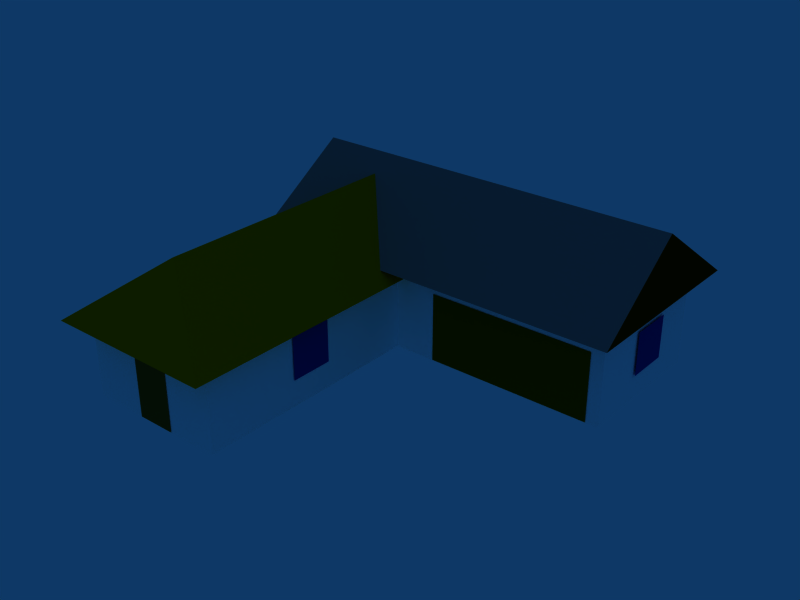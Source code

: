 # Source: house.blend  (saved by Blender 2.48.1; exported with 4.5.12 LTS)
import bpy
from mathutils import Matrix  # noqa: F401  (used for matrix-valued properties, if any)

bpy.ops.wm.read_factory_settings(use_empty=True)
scene = bpy.context.scene
scene.name = 'Scene'

# ---- collections
col_collection_1 = bpy.data.collections.new('Collection 1'); scene.collection.children.link(col_collection_1)

# ---- materials (node trees are filled in below, after node groups)
mat_material_003 = bpy.data.materials.new('Material.003')
mat_material_003.alpha_threshold = 0.0
mat_material_003.diffuse_color = (0.0, 0.09953, 0.5268, 1.0)
mat_material_003.roughness = 0.5
mat_material_003.line_color = (0.0, 0.0, 0.0, 1.0)
mat_material_004 = bpy.data.materials.new('Material.004')
mat_material_004.alpha_threshold = 0.0
mat_material_004.diffuse_color = (0.2859, 0.2591, 0.05492, 1.0)
mat_material_004.roughness = 0.5
mat_material_004.line_color = (0.0, 0.0, 0.0, 1.0)
mat_material_005 = bpy.data.materials.new('Material.005')
mat_material_005.alpha_threshold = 0.0
mat_material_005.diffuse_color = (0.2678, 0.2464, 0.0, 1.0)
mat_material_005.roughness = 0.5
mat_material_005.line_color = (0.0, 0.0, 0.0, 1.0)
mat_material = bpy.data.materials.new('Material')
mat_material.alpha_threshold = 0.0
mat_material.diffuse_color = (1.0, 1.0, 1.0, 1.0)
mat_material.roughness = 0.5
mat_material.line_color = (0.0, 0.0, 0.0, 1.0)
mat_material_001 = bpy.data.materials.new('Material.001')
mat_material_001.alpha_threshold = 0.0
mat_material_001.diffuse_color = (0.8821, 0.4929, 0.0, 1.0)
mat_material_001.roughness = 0.5
mat_material_001.line_color = (0.0, 0.0, 0.0, 1.0)
mat_material_002 = bpy.data.materials.new('Material.002')
mat_material_002.alpha_threshold = 0.0
mat_material_002.diffuse_color = (0.4786, 0.472, 0.4638, 1.0)
mat_material_002.roughness = 0.5
mat_material_002.line_color = (0.0, 0.0, 0.0, 1.0)
mat_material_006 = bpy.data.materials.new('Material.006')
mat_material_006.alpha_threshold = 0.0
mat_material_006.diffuse_color = (0.1654, 0.09243, 0.0, 1.0)
mat_material_006.roughness = 0.5
mat_material_006.line_color = (0.0, 0.0, 0.0, 1.0)

# ---- material node trees

# ---- world
world_world = bpy.data.worlds.new('World'); scene.world = world_world
world_world.color = (0.05656, 0.2208, 0.4)
world_world.use_sun_shadow = False
world_world.sun_shadow_jitter_overblur = 0.0
world_world.cycles.sampling_method = 'MANUAL'
world_world.cycles.sample_map_resolution = 256

# ---- meshes
me_plane_004 = bpy.data.meshes.new('Plane.004')
me_plane_004.from_pydata([(1.0, -0.3038, -9.844e-08), (1.0, -1.136, -1.028e-08), (0.5384, -1.136, -1.028e-08), (0.5384, -0.3038, -9.844e-08)], [], [(0, 3, 2, 1)])
me_plane_004.polygons.foreach_set('material_index', [1])
me_plane_004.materials.append(mat_material_003)
me_plane_004.materials.append(mat_material_004)
me_plane_004.use_remesh_preserve_volume = False
me_plane_004.use_remesh_preserve_attributes = False
me_plane_004.use_mirror_vertex_groups = False
me_plane_004.update()
me_plane_003 = bpy.data.meshes.new('Plane.003')
me_plane_003.from_pydata([(-0.2608, -0.3898, -2.001e-07), (-0.2608, -1.136, -1.055e-07), (-1.0, -1.136, -1.028e-08), (-1.0, -0.3898, -1.049e-07)], [], [(0, 3, 2, 1)])
me_plane_003.materials.append(mat_material_003)
me_plane_003.use_remesh_preserve_volume = False
me_plane_003.use_remesh_preserve_attributes = False
me_plane_003.use_mirror_vertex_groups = False
me_plane_003.update()
me_plane_002 = bpy.data.meshes.new('Plane.002')
me_plane_002.from_pydata([(-0.2608, -0.3898, -2.001e-07), (-0.2608, -1.136, -1.055e-07), (-1.0, -1.136, -1.028e-08), (-1.0, -0.3898, -1.049e-07)], [], [(0, 3, 2, 1)])
me_plane_002.materials.append(mat_material_003)
me_plane_002.use_remesh_preserve_volume = False
me_plane_002.use_remesh_preserve_attributes = False
me_plane_002.use_mirror_vertex_groups = False
me_plane_002.update()
me_plane_001 = bpy.data.meshes.new('Plane.001')
me_plane_001.from_pydata([(-0.2608, -0.3898, -2.001e-07), (-0.2608, -1.136, -1.055e-07), (-1.0, -1.136, -1.028e-08), (-1.0, -0.3898, -1.049e-07)], [], [(0, 3, 2, 1)])
me_plane_001.materials.append(mat_material_003)
me_plane_001.use_remesh_preserve_volume = False
me_plane_001.use_remesh_preserve_attributes = False
me_plane_001.use_mirror_vertex_groups = False
me_plane_001.update()
me_plane = bpy.data.meshes.new('Plane')
me_plane.from_pydata([(1.0, -0.3038, -9.844e-08), (1.0, -1.136, -1.028e-08), (-1.0, -1.136, -1.028e-08), (-1.0, -0.3038, -9.844e-08)], [], [(0, 3, 2, 1)])
me_plane.polygons.foreach_set('material_index', [1])
me_plane.materials.append(mat_material_003)
me_plane.materials.append(mat_material_005)
me_plane.use_remesh_preserve_volume = False
me_plane.use_remesh_preserve_attributes = False
me_plane.use_mirror_vertex_groups = False
me_plane.update()
me_cube_005 = bpy.data.meshes.new('Cube.005')
me_cube_005.from_pydata([(-0.05442, 1.077, -1.0), (-0.05442, -0.3477, -1.0), (-1.146, -0.3477, -1.0), (-1.146, 1.077, -1.0), (-0.6, -0.3382, -0.6176), (-0.6, 1.068, -0.6176)], [], [(2, 4, 5, 3), (0, 5, 4, 1), (1, 4, 2), (0, 3, 5), (0, 1, 2, 3)])
me_cube_005.polygons.foreach_set('material_index', [2, 2, 3, 3, 2])
me_cube_005.materials.append(mat_material)
me_cube_005.materials.append(mat_material_001)
me_cube_005.materials.append(mat_material_002)
me_cube_005.materials.append(mat_material_006)
me_cube_005.use_remesh_preserve_volume = False
me_cube_005.use_remesh_preserve_attributes = False
me_cube_005.use_mirror_vertex_groups = False
me_cube_005.update()
me_cube_004 = bpy.data.meshes.new('Cube.004')
me_cube_004.from_pydata([(-0.2, 1.549, -1.0), (-0.2, 0.2, -1.0), (-1.0, 0.2, -1.0), (-1.0, 1.549, -1.0), (-0.2, 1.549, -0.4576), (-0.2, 0.2, -0.4576), (-1.0, 0.2, -0.4576), (-1.0, 1.549, -0.4576)], [], [(0, 1, 2, 3), (4, 7, 6, 5), (0, 4, 5, 1), (1, 5, 6, 2), (2, 6, 7, 3), (4, 0, 3, 7)])
me_cube_004.materials.append(mat_material)
me_cube_004.use_remesh_preserve_volume = False
me_cube_004.use_remesh_preserve_attributes = False
me_cube_004.use_mirror_vertex_groups = False
me_cube_004.update()
me_cube_002 = bpy.data.meshes.new('Cube.002')
me_cube_002.from_pydata([(-0.12, 1.048, -1.0), (-0.12, 0.12, -1.0), (-1.08, 0.12, -1.0), (-1.08, 1.048, -1.0), (-0.6, 0.3332, -0.6426), (-0.6, 1.349, -0.6426)], [], [(2, 4, 5, 3), (0, 5, 4, 1), (1, 4, 2), (0, 3, 5), (0, 1, 2, 3)])
me_cube_002.polygons.foreach_set('material_index', [1, 1, 1, 1, 1])
me_cube_002.materials.append(mat_material)
me_cube_002.materials.append(mat_material_001)
me_cube_002.use_remesh_preserve_volume = False
me_cube_002.use_remesh_preserve_attributes = False
me_cube_002.use_mirror_vertex_groups = False
me_cube_002.update()
me_cube = bpy.data.meshes.new('Cube')
me_cube.from_pydata([(-0.2, 1.075, -1.0), (-0.2, 0.2, -1.0), (-1.0, 0.2, -1.0), (-1.0, 1.075, -1.0), (-0.2, 1.075, -0.5), (-0.2, 0.2, -0.5), (-1.0, 0.2, -0.5), (-1.0, 1.075, -0.5)], [], [(0, 1, 2, 3), (4, 7, 6, 5), (0, 4, 5, 1), (1, 5, 6, 2), (2, 6, 7, 3), (4, 0, 3, 7)])
me_cube.materials.append(mat_material)
me_cube.use_remesh_preserve_volume = False
me_cube.use_remesh_preserve_attributes = False
me_cube.use_mirror_vertex_groups = False
me_cube.update()

# ---- objects
ob_plane_004 = bpy.data.objects.new('Plane.004', me_plane_004)
ob_plane_003 = bpy.data.objects.new('Plane.003', me_plane_003)
ob_plane_002 = bpy.data.objects.new('Plane.002', me_plane_002)
ob_plane_001 = bpy.data.objects.new('Plane.001', me_plane_001)
ob_plane = bpy.data.objects.new('Plane', me_plane)
ob_cube_003 = bpy.data.objects.new('Cube.003', me_cube_005)
ob_cube_002 = bpy.data.objects.new('Cube.002', me_cube_004)
ob_cube_001 = bpy.data.objects.new('Cube.001', me_cube_002)
ob_cube = bpy.data.objects.new('Cube', me_cube)

# ---- transforms, parenting, visibility, modifiers, constraints
ob_plane_004.location = (0.1824, 0.1306, 0.4247)
ob_plane_004.rotation_euler = (1.571, 2.22e-16, 2.22e-16)
ob_plane_004.scale = (0.3745, 0.3745, 0.3745)
ob_plane_004.lock_rotations_4d = False
ob_plane_004.empty_display_type = 'ARROWS'
ob_plane_004.lineart.crease_threshold = 0.0
ob_plane_003.location = (0.1328, 0.5, 0.414)
ob_plane_003.rotation_euler = (1.571, 2.22e-16, -1.571)
ob_plane_003.scale = (0.2622, 0.2622, 0.2622)
ob_plane_003.lock_rotations_4d = False
ob_plane_003.empty_display_type = 'ARROWS'
ob_plane_003.lineart.crease_threshold = 0.0
ob_plane_002.location = (0.7914, 0.5, 0.414)
ob_plane_002.rotation_euler = (1.571, 2.22e-16, -1.571)
ob_plane_002.scale = (0.2622, 0.2622, 0.2622)
ob_plane_002.lock_rotations_4d = False
ob_plane_002.empty_display_type = 'ARROWS'
ob_plane_002.lineart.crease_threshold = 0.0
ob_plane_001.location = (1.795, 1.38, 0.414)
ob_plane_001.rotation_euler = (1.571, 2.22e-16, -1.571)
ob_plane_001.scale = (0.2622, 0.2622, 0.2622)
ob_plane_001.lock_rotations_4d = False
ob_plane_001.empty_display_type = 'ARROWS'
ob_plane_001.lineart.crease_threshold = 0.0
ob_plane.location = (1.355, 1.198, 0.4247)
ob_plane.rotation_euler = (1.571, 2.22e-16, 2.22e-16)
ob_plane.scale = (0.3745, 0.3745, 0.3745)
ob_plane.lock_rotations_4d = False
ob_plane.empty_display_type = 'ARROWS'
ob_plane.lineart.crease_threshold = 0.0
ob_cube_003.location = (1.429, 2.019, 1.215)
ob_cube_003.rotation_euler = (0.0, -0.0, 1.571)
ob_cube_003.scale = (0.8136, 1.22, 0.8136)
ob_cube_003.lock_rotations_4d = False
ob_cube_003.empty_display_type = 'ARROWS'
ob_cube_003.color = (0.0, 0.0, 0.0, 1.0)
ob_cube_003.lineart.crease_threshold = 0.0
ob_cube_002.location = (-0.1027, 1.038, 0.8091)
ob_cube_002.rotation_euler = (0.0, -0.0, -1.571)
ob_cube_002.scale = (0.8136, 1.22, 0.8136)
ob_cube_002.lock_rotations_4d = False
ob_cube_002.empty_display_type = 'ARROWS'
ob_cube_002.color = (0.0, 0.0, 0.0, 1.0)
ob_cube_002.lineart.crease_threshold = 0.0
ob_cube_001.location = (0.9502, -0.1107, 1.168)
ob_cube_001.scale = (0.8136, 1.22, 0.8136)
ob_cube_001.lock_rotations_4d = False
ob_cube_001.empty_display_type = 'ARROWS'
ob_cube_001.color = (0.0, 0.0, 0.0, 1.0)
ob_cube_001.lineart.crease_threshold = 0.0
ob_cube.location = (0.9502, -0.1107, 0.8091)
ob_cube.scale = (0.8136, 1.22, 0.8136)
ob_cube.lock_rotations_4d = False
ob_cube.empty_display_type = 'ARROWS'
ob_cube.color = (0.0, 0.0, 0.0, 1.0)
ob_cube.lineart.crease_threshold = 0.0

# ---- collection membership
col_collection_1.objects.link(ob_plane_004)
col_collection_1.objects.link(ob_plane_003)
col_collection_1.objects.link(ob_plane_002)
col_collection_1.objects.link(ob_plane_001)
col_collection_1.objects.link(ob_plane)
col_collection_1.objects.link(ob_cube_003)
col_collection_1.objects.link(ob_cube_002)
col_collection_1.objects.link(ob_cube_001)
col_collection_1.objects.link(ob_cube)

# ---- scene / render settings (as saved in the file)
scene.frame_start = 1; scene.frame_end = 250; scene.frame_set(1)
scene.render.engine = 'BLENDER_EEVEE_NEXT'
scene.render.image_settings.file_format = 'JPEG'
scene.render.image_settings.color_mode = 'RGB'
scene.render.image_settings.compression = 90
scene.render.resolution_x = 800
scene.render.resolution_y = 600
scene.render.pixel_aspect_x = 100.0
scene.render.pixel_aspect_y = 100.0
scene.render.fps = 25
scene.render.dither_intensity = 0.0
scene.render.use_compositing = False
scene.render.use_sequencer = False
scene.render.bake_margin = 2
scene.render.bake_bias = 0.0
scene.render.use_stamp_time = False
scene.render.use_stamp_date = False
scene.render.use_stamp_frame = False
scene.render.use_stamp_camera = False
scene.render.use_stamp_scene = False
scene.render.use_stamp_filename = False
scene.render.use_stamp_render_time = False
scene.render.stamp_font_size = 0
scene.cycles.use_denoising = False
scene.cycles.samples = 10
scene.cycles.sampling_pattern = 'TABULATED_SOBOL'
scene.cycles.light_sampling_threshold = 0.0
scene.cycles.use_adaptive_sampling = False
scene.cycles.use_light_tree = False
scene.cycles.blur_glossy = 0.0
scene.cycles.volume_bounces = 1
scene.cycles.pixel_filter_type = 'GAUSSIAN'
scene.cycles.sample_clamp_indirect = 0.0
scene.view_settings.view_transform = 'Raw'
bpy.context.view_layer.update()

# ---- added for rendering (the .blend has no active camera): camera
cam_auto = bpy.data.cameras.new('AutoCamera')
cam_auto.lens = 50.0
cam_auto.sensor_width = 36.0
cam_auto.clip_end = 1000.0
ob_auto_camera = bpy.data.objects.new('AutoCamera', cam_auto)
scene.collection.objects.link(ob_auto_camera)
ob_auto_camera.location = (3.48748, -2.02474, 2.37402)
ob_auto_camera.rotation_euler = (1.09748, -7.21219e-08, 0.694738)
scene.camera = ob_auto_camera
bpy.context.view_layer.update()
